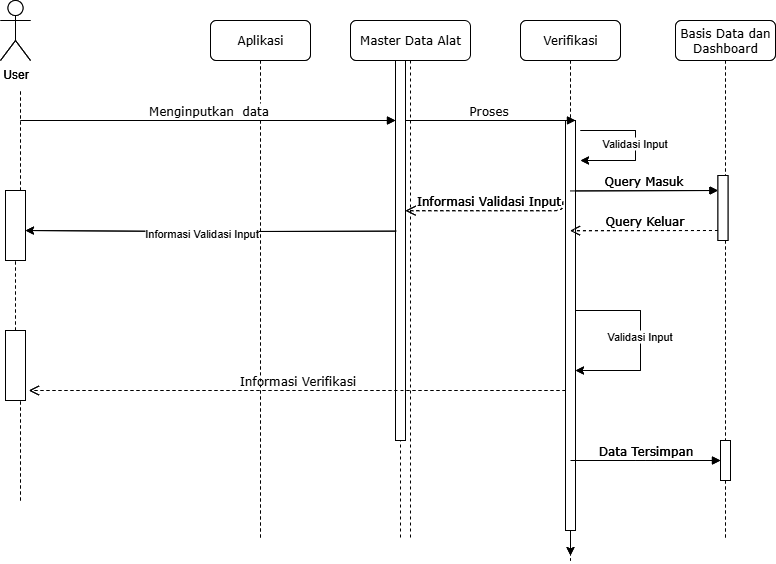

The diagram above was exported from draw.io. Its source (the exported page's mxGraphModel, read from the mxfile embedded in the PNG):
<mxGraphModel dx="1042" dy="608" grid="1" gridSize="10" guides="1" tooltips="1" connect="1" arrows="1" fold="1" page="1" pageScale="1" pageWidth="1100" pageHeight="850" background="none" math="0" shadow="0">
  <root>
    <mxCell id="0" />
    <mxCell id="1" parent="0" />
    <mxCell id="7baba1c4bc27f4b0-2" value="Login" style="shape=umlLifeline;perimeter=lifelinePerimeter;whiteSpace=wrap;html=1;container=1;collapsible=0;recursiveResize=0;outlineConnect=0;rounded=1;shadow=0;comic=0;labelBackgroundColor=none;strokeWidth=1;fontFamily=Verdana;fontSize=12;align=center;" parent="1" vertex="1">
      <mxGeometry x="500" y="80" width="100" height="520" as="geometry" />
    </mxCell>
    <mxCell id="7baba1c4bc27f4b0-10" value="" style="html=1;points=[];perimeter=orthogonalPerimeter;rounded=0;shadow=0;comic=0;labelBackgroundColor=none;strokeWidth=1;fontFamily=Verdana;fontSize=12;align=center;" parent="7baba1c4bc27f4b0-2" vertex="1">
      <mxGeometry x="45" y="40" width="10" height="380" as="geometry" />
    </mxCell>
    <mxCell id="5VFEJ6Z1CcXI4XaXl5GK-12" value="Informasi Validasi Input" style="html=1;verticalAlign=bottom;endArrow=open;dashed=1;endSize=8;labelBackgroundColor=none;fontFamily=Verdana;fontSize=12;edgeStyle=elbowEdgeStyle;elbow=vertical;exitX=-0.274;exitY=0.198;exitDx=0;exitDy=0;exitPerimeter=0;" parent="7baba1c4bc27f4b0-2" source="5VFEJ6Z1CcXI4XaXl5GK-3" edge="1">
      <mxGeometry relative="1" as="geometry">
        <mxPoint x="55" y="190" as="targetPoint" />
        <Array as="points">
          <mxPoint x="145.36" y="190.2" />
          <mxPoint x="175.36" y="190.2" />
        </Array>
        <mxPoint x="203.4699999999999" y="189.99999999999994" as="sourcePoint" />
      </mxGeometry>
    </mxCell>
    <mxCell id="7baba1c4bc27f4b0-3" value="Verifikasi" style="shape=umlLifeline;perimeter=lifelinePerimeter;whiteSpace=wrap;html=1;container=1;collapsible=0;recursiveResize=0;outlineConnect=0;rounded=1;shadow=0;comic=0;labelBackgroundColor=none;strokeWidth=1;fontFamily=Verdana;fontSize=12;align=center;" parent="1" vertex="1">
      <mxGeometry x="670" y="80" width="100" height="540" as="geometry" />
    </mxCell>
    <mxCell id="5VFEJ6Z1CcXI4XaXl5GK-10" style="edgeStyle=orthogonalEdgeStyle;rounded=0;orthogonalLoop=1;jettySize=auto;html=1;" parent="7baba1c4bc27f4b0-3" source="5VFEJ6Z1CcXI4XaXl5GK-3" target="5VFEJ6Z1CcXI4XaXl5GK-3" edge="1">
      <mxGeometry relative="1" as="geometry">
        <mxPoint x="120" y="340" as="targetPoint" />
        <Array as="points">
          <mxPoint x="120" y="290" />
          <mxPoint x="120" y="350" />
        </Array>
      </mxGeometry>
    </mxCell>
    <mxCell id="5VFEJ6Z1CcXI4XaXl5GK-11" value="Validasi Input" style="edgeLabel;html=1;align=center;verticalAlign=middle;resizable=0;points=[];" parent="5VFEJ6Z1CcXI4XaXl5GK-10" vertex="1" connectable="0">
      <mxGeometry x="-0.0498" y="-2" relative="1" as="geometry">
        <mxPoint as="offset" />
      </mxGeometry>
    </mxCell>
    <mxCell id="5VFEJ6Z1CcXI4XaXl5GK-24" style="edgeStyle=orthogonalEdgeStyle;rounded=0;orthogonalLoop=1;jettySize=auto;html=1;" parent="7baba1c4bc27f4b0-3" source="5VFEJ6Z1CcXI4XaXl5GK-3" edge="1">
      <mxGeometry relative="1" as="geometry">
        <mxPoint x="50" y="535" as="targetPoint" />
      </mxGeometry>
    </mxCell>
    <mxCell id="5VFEJ6Z1CcXI4XaXl5GK-3" value="" style="html=1;points=[];perimeter=orthogonalPerimeter;rounded=0;shadow=0;comic=0;labelBackgroundColor=none;strokeWidth=1;fontFamily=Verdana;fontSize=12;align=center;" parent="7baba1c4bc27f4b0-3" vertex="1">
      <mxGeometry x="45" y="100" width="10" height="410" as="geometry" />
    </mxCell>
    <mxCell id="7baba1c4bc27f4b0-14" value="Proses" style="html=1;verticalAlign=bottom;endArrow=block;entryX=0;entryY=0;labelBackgroundColor=none;fontFamily=Verdana;fontSize=12;edgeStyle=elbowEdgeStyle;elbow=vertical;" parent="7baba1c4bc27f4b0-3" source="7baba1c4bc27f4b0-2" edge="1">
      <mxGeometry relative="1" as="geometry">
        <mxPoint x="-55" y="99.99684210526323" as="sourcePoint" />
        <mxPoint x="55" y="100.26000000000022" as="targetPoint" />
        <Array as="points">
          <mxPoint x="-110" y="100" />
        </Array>
      </mxGeometry>
    </mxCell>
    <mxCell id="7baba1c4bc27f4b0-30" value="&lt;span style=&quot;background-color: rgb(255, 255, 255);&quot;&gt;Informasi Verifikasi&lt;/span&gt;" style="html=1;verticalAlign=bottom;endArrow=open;dashed=1;endSize=8;labelBackgroundColor=none;fontFamily=Verdana;fontSize=12;edgeStyle=elbowEdgeStyle;elbow=vertical;entryX=1.168;entryY=0.858;entryDx=0;entryDy=0;entryPerimeter=0;" parent="7baba1c4bc27f4b0-3" target="5VFEJ6Z1CcXI4XaXl5GK-19" edge="1">
      <mxGeometry relative="1" as="geometry">
        <mxPoint x="-509.5" y="370" as="targetPoint" />
        <Array as="points">
          <mxPoint x="-104.5" y="370" />
        </Array>
        <mxPoint x="45.00000000000023" y="370" as="sourcePoint" />
      </mxGeometry>
    </mxCell>
    <mxCell id="7baba1c4bc27f4b0-4" value="Basis Data dan Dashboard" style="shape=umlLifeline;perimeter=lifelinePerimeter;whiteSpace=wrap;html=1;container=1;collapsible=0;recursiveResize=0;outlineConnect=0;rounded=1;shadow=0;comic=0;labelBackgroundColor=none;strokeWidth=1;fontFamily=Verdana;fontSize=12;align=center;" parent="1" vertex="1">
      <mxGeometry x="825" y="80" width="100" height="520" as="geometry" />
    </mxCell>
    <mxCell id="5VFEJ6Z1CcXI4XaXl5GK-2" value="" style="html=1;points=[];perimeter=orthogonalPerimeter;rounded=0;shadow=0;comic=0;labelBackgroundColor=none;strokeWidth=1;fontFamily=Verdana;fontSize=12;align=center;" parent="7baba1c4bc27f4b0-4" vertex="1">
      <mxGeometry x="45" y="420" width="10" height="40" as="geometry" />
    </mxCell>
    <mxCell id="7baba1c4bc27f4b0-19" value="" style="html=1;points=[];perimeter=orthogonalPerimeter;rounded=0;shadow=0;comic=0;labelBackgroundColor=none;strokeWidth=1;fontFamily=Verdana;fontSize=12;align=center;" parent="7baba1c4bc27f4b0-4" vertex="1">
      <mxGeometry x="42.47" y="155" width="10" height="65" as="geometry" />
    </mxCell>
    <mxCell id="7baba1c4bc27f4b0-21" value="Query Keluar" style="html=1;verticalAlign=bottom;endArrow=open;dashed=1;endSize=8;labelBackgroundColor=none;fontFamily=Verdana;fontSize=12;edgeStyle=elbowEdgeStyle;elbow=vertical;exitX=0.311;exitY=0.745;exitDx=0;exitDy=0;exitPerimeter=0;" parent="7baba1c4bc27f4b0-4" edge="1">
      <mxGeometry relative="1" as="geometry">
        <mxPoint x="-105.55263157894728" y="210.20000000000005" as="targetPoint" />
        <Array as="points">
          <mxPoint x="-15.639999999999972" y="210.2" />
          <mxPoint x="14.360000000000028" y="210.2" />
        </Array>
        <mxPoint x="42.46999999999993" y="209.99999999999994" as="sourcePoint" />
      </mxGeometry>
    </mxCell>
    <mxCell id="7baba1c4bc27f4b0-8" value="Aplikasi" style="shape=umlLifeline;perimeter=lifelinePerimeter;whiteSpace=wrap;html=1;container=1;collapsible=0;recursiveResize=0;outlineConnect=0;rounded=1;shadow=0;comic=0;labelBackgroundColor=none;strokeWidth=1;fontFamily=Verdana;fontSize=12;align=center;" parent="1" vertex="1">
      <mxGeometry x="360" y="80" width="100" height="520" as="geometry" />
    </mxCell>
    <mxCell id="5VFEJ6Z1CcXI4XaXl5GK-17" value="" style="html=1;verticalAlign=bottom;endArrow=block;entryX=0;entryY=0;labelBackgroundColor=none;fontFamily=Verdana;fontSize=12;edgeStyle=elbowEdgeStyle;elbow=vertical;" parent="7baba1c4bc27f4b0-8" edge="1">
      <mxGeometry relative="1" as="geometry">
        <mxPoint x="-190" y="100" as="sourcePoint" />
        <mxPoint x="185" y="100.26000000000022" as="targetPoint" />
      </mxGeometry>
    </mxCell>
    <mxCell id="7baba1c4bc27f4b0-29" value="Data Tersimpan" style="html=1;verticalAlign=bottom;endArrow=block;entryX=0;entryY=0;labelBackgroundColor=none;fontFamily=Verdana;fontSize=12;edgeStyle=elbowEdgeStyle;elbow=vertical;" parent="1" edge="1">
      <mxGeometry relative="1" as="geometry">
        <mxPoint x="720" y="520" as="sourcePoint" />
        <mxPoint x="870" y="520" as="targetPoint" />
      </mxGeometry>
    </mxCell>
    <mxCell id="7baba1c4bc27f4b0-20" value="Query Masuk" style="html=1;verticalAlign=bottom;endArrow=block;entryX=0;entryY=0;labelBackgroundColor=none;fontFamily=Verdana;fontSize=12;edgeStyle=elbowEdgeStyle;elbow=vertical;exitX=0.474;exitY=0.126;exitDx=0;exitDy=0;exitPerimeter=0;" parent="1" edge="1">
      <mxGeometry relative="1" as="geometry">
        <mxPoint x="719.74" y="250.44000000000005" as="sourcePoint" />
        <mxPoint x="867.47" y="250" as="targetPoint" />
      </mxGeometry>
    </mxCell>
    <mxCell id="5VFEJ6Z1CcXI4XaXl5GK-13" value="" style="endArrow=none;dashed=1;html=1;rounded=0;" parent="1" source="7baba1c4bc27f4b0-34" edge="1">
      <mxGeometry width="50" height="50" relative="1" as="geometry">
        <mxPoint x="170" y="560" as="sourcePoint" />
        <mxPoint x="170" y="150" as="targetPoint" />
      </mxGeometry>
    </mxCell>
    <mxCell id="5VFEJ6Z1CcXI4XaXl5GK-14" value="User" style="shape=umlActor;verticalLabelPosition=bottom;verticalAlign=top;html=1;" parent="1" vertex="1">
      <mxGeometry x="150" y="60" width="30" height="60" as="geometry" />
    </mxCell>
    <mxCell id="5VFEJ6Z1CcXI4XaXl5GK-18" value="" style="endArrow=none;dashed=1;html=1;rounded=0;" parent="1" source="5VFEJ6Z1CcXI4XaXl5GK-19" target="7baba1c4bc27f4b0-34" edge="1">
      <mxGeometry width="50" height="50" relative="1" as="geometry">
        <mxPoint x="170" y="560" as="sourcePoint" />
        <mxPoint x="170" y="150" as="targetPoint" />
      </mxGeometry>
    </mxCell>
    <mxCell id="7baba1c4bc27f4b0-34" value="" style="html=1;points=[];perimeter=orthogonalPerimeter;rounded=0;shadow=0;comic=0;labelBackgroundColor=none;strokeWidth=1;fontFamily=Verdana;fontSize=12;align=center;rotation=0;" parent="1" vertex="1">
      <mxGeometry x="155" y="250" width="20" height="70" as="geometry" />
    </mxCell>
    <mxCell id="5VFEJ6Z1CcXI4XaXl5GK-20" value="" style="endArrow=none;dashed=1;html=1;rounded=0;" parent="1" target="5VFEJ6Z1CcXI4XaXl5GK-19" edge="1">
      <mxGeometry width="50" height="50" relative="1" as="geometry">
        <mxPoint x="170" y="560" as="sourcePoint" />
        <mxPoint x="170" y="320" as="targetPoint" />
      </mxGeometry>
    </mxCell>
    <mxCell id="5VFEJ6Z1CcXI4XaXl5GK-19" value="" style="html=1;points=[];perimeter=orthogonalPerimeter;rounded=0;shadow=0;comic=0;labelBackgroundColor=none;strokeWidth=1;fontFamily=Verdana;fontSize=12;align=center;rotation=0;" parent="1" vertex="1">
      <mxGeometry x="155" y="390" width="20" height="70" as="geometry" />
    </mxCell>
    <mxCell id="5VFEJ6Z1CcXI4XaXl5GK-21" style="edgeStyle=orthogonalEdgeStyle;rounded=0;orthogonalLoop=1;jettySize=auto;html=1;entryX=0.961;entryY=0.849;entryDx=0;entryDy=0;entryPerimeter=0;" parent="1" edge="1">
      <mxGeometry relative="1" as="geometry">
        <mxPoint x="545.78" y="290.6326315789474" as="sourcePoint" />
        <mxPoint x="175.00000000000003" y="290.00999999999993" as="targetPoint" />
      </mxGeometry>
    </mxCell>
    <mxCell id="5VFEJ6Z1CcXI4XaXl5GK-23" value="Informasi Validasi Input" style="edgeLabel;html=1;align=center;verticalAlign=middle;resizable=0;points=[];" parent="5VFEJ6Z1CcXI4XaXl5GK-21" vertex="1" connectable="0">
      <mxGeometry x="0.0578" y="2" relative="1" as="geometry">
        <mxPoint as="offset" />
      </mxGeometry>
    </mxCell>
    <mxCell id="5VFEJ6Z1CcXI4XaXl5GK-25" style="edgeStyle=orthogonalEdgeStyle;rounded=0;orthogonalLoop=1;jettySize=auto;html=1;" parent="1" edge="1">
      <mxGeometry relative="1" as="geometry">
        <mxPoint x="730" y="220" as="targetPoint" />
        <mxPoint x="730" y="190" as="sourcePoint" />
        <Array as="points">
          <mxPoint x="785" y="190" />
          <mxPoint x="785" y="220" />
        </Array>
      </mxGeometry>
    </mxCell>
    <mxCell id="5VFEJ6Z1CcXI4XaXl5GK-26" value="Validasi Input" style="edgeLabel;html=1;align=center;verticalAlign=middle;resizable=0;points=[];" parent="5VFEJ6Z1CcXI4XaXl5GK-25" vertex="1" connectable="0">
      <mxGeometry x="-0.0498" y="-2" relative="1" as="geometry">
        <mxPoint as="offset" />
      </mxGeometry>
    </mxCell>
    <mxCell id="8DgxnkDbMcnRAh7K2YR9-1" value="Master Data Alat " style="shape=umlLifeline;perimeter=lifelinePerimeter;whiteSpace=wrap;html=1;container=1;collapsible=0;recursiveResize=0;outlineConnect=0;rounded=1;shadow=0;comic=0;labelBackgroundColor=none;strokeWidth=1;fontFamily=Verdana;fontSize=12;align=center;" parent="1" vertex="1">
      <mxGeometry x="500" y="80" width="120" height="520" as="geometry" />
    </mxCell>
    <mxCell id="8DgxnkDbMcnRAh7K2YR9-2" value="" style="html=1;points=[];perimeter=orthogonalPerimeter;rounded=0;shadow=0;comic=0;labelBackgroundColor=none;strokeWidth=1;fontFamily=Verdana;fontSize=12;align=center;" parent="8DgxnkDbMcnRAh7K2YR9-1" vertex="1">
      <mxGeometry x="45" y="40" width="10" height="380" as="geometry" />
    </mxCell>
    <mxCell id="8DgxnkDbMcnRAh7K2YR9-3" value="Informasi Validasi Input" style="html=1;verticalAlign=bottom;endArrow=open;dashed=1;endSize=8;labelBackgroundColor=none;fontFamily=Verdana;fontSize=12;edgeStyle=elbowEdgeStyle;elbow=vertical;exitX=-0.274;exitY=0.198;exitDx=0;exitDy=0;exitPerimeter=0;" parent="8DgxnkDbMcnRAh7K2YR9-1" source="8DgxnkDbMcnRAh7K2YR9-8" edge="1">
      <mxGeometry relative="1" as="geometry">
        <mxPoint x="55" y="190" as="targetPoint" />
        <Array as="points">
          <mxPoint x="145.36" y="190.2" />
          <mxPoint x="175.36" y="190.2" />
        </Array>
        <mxPoint x="203.4699999999999" y="189.99999999999994" as="sourcePoint" />
      </mxGeometry>
    </mxCell>
    <mxCell id="8DgxnkDbMcnRAh7K2YR9-4" value="Verifikasi" style="shape=umlLifeline;perimeter=lifelinePerimeter;whiteSpace=wrap;html=1;container=1;collapsible=0;recursiveResize=0;outlineConnect=0;rounded=1;shadow=0;comic=0;labelBackgroundColor=none;strokeWidth=1;fontFamily=Verdana;fontSize=12;align=center;" parent="1" vertex="1">
      <mxGeometry x="670" y="80" width="100" height="540" as="geometry" />
    </mxCell>
    <mxCell id="8DgxnkDbMcnRAh7K2YR9-5" style="edgeStyle=orthogonalEdgeStyle;rounded=0;orthogonalLoop=1;jettySize=auto;html=1;" parent="8DgxnkDbMcnRAh7K2YR9-4" source="8DgxnkDbMcnRAh7K2YR9-8" target="8DgxnkDbMcnRAh7K2YR9-8" edge="1">
      <mxGeometry relative="1" as="geometry">
        <mxPoint x="120" y="340" as="targetPoint" />
        <Array as="points">
          <mxPoint x="120" y="290" />
          <mxPoint x="120" y="350" />
        </Array>
      </mxGeometry>
    </mxCell>
    <mxCell id="8DgxnkDbMcnRAh7K2YR9-6" value="Validasi Input" style="edgeLabel;html=1;align=center;verticalAlign=middle;resizable=0;points=[];" parent="8DgxnkDbMcnRAh7K2YR9-5" vertex="1" connectable="0">
      <mxGeometry x="-0.0498" y="-2" relative="1" as="geometry">
        <mxPoint as="offset" />
      </mxGeometry>
    </mxCell>
    <mxCell id="8DgxnkDbMcnRAh7K2YR9-7" style="edgeStyle=orthogonalEdgeStyle;rounded=0;orthogonalLoop=1;jettySize=auto;html=1;" parent="8DgxnkDbMcnRAh7K2YR9-4" source="8DgxnkDbMcnRAh7K2YR9-8" edge="1">
      <mxGeometry relative="1" as="geometry">
        <mxPoint x="50" y="535" as="targetPoint" />
      </mxGeometry>
    </mxCell>
    <mxCell id="8DgxnkDbMcnRAh7K2YR9-8" value="" style="html=1;points=[];perimeter=orthogonalPerimeter;rounded=0;shadow=0;comic=0;labelBackgroundColor=none;strokeWidth=1;fontFamily=Verdana;fontSize=12;align=center;" parent="8DgxnkDbMcnRAh7K2YR9-4" vertex="1">
      <mxGeometry x="45" y="100" width="10" height="410" as="geometry" />
    </mxCell>
    <mxCell id="8DgxnkDbMcnRAh7K2YR9-9" value="" style="html=1;verticalAlign=bottom;endArrow=block;entryX=0;entryY=0;labelBackgroundColor=none;fontFamily=Verdana;fontSize=12;edgeStyle=elbowEdgeStyle;elbow=vertical;" parent="8DgxnkDbMcnRAh7K2YR9-4" source="8DgxnkDbMcnRAh7K2YR9-1" edge="1">
      <mxGeometry relative="1" as="geometry">
        <mxPoint x="-55" y="99.99684210526323" as="sourcePoint" />
        <mxPoint x="55" y="100.26000000000022" as="targetPoint" />
        <Array as="points">
          <mxPoint x="-110" y="100" />
        </Array>
      </mxGeometry>
    </mxCell>
    <mxCell id="8DgxnkDbMcnRAh7K2YR9-10" value="&lt;span style=&quot;background-color: rgb(255, 255, 255);&quot;&gt;Informasi Verifikasi&lt;/span&gt;" style="html=1;verticalAlign=bottom;endArrow=open;dashed=1;endSize=8;labelBackgroundColor=none;fontFamily=Verdana;fontSize=12;edgeStyle=elbowEdgeStyle;elbow=vertical;entryX=1.168;entryY=0.858;entryDx=0;entryDy=0;entryPerimeter=0;" parent="8DgxnkDbMcnRAh7K2YR9-4" target="8DgxnkDbMcnRAh7K2YR9-24" edge="1">
      <mxGeometry relative="1" as="geometry">
        <mxPoint x="-509.5" y="370" as="targetPoint" />
        <Array as="points">
          <mxPoint x="-104.5" y="370" />
        </Array>
        <mxPoint x="45.00000000000023" y="370" as="sourcePoint" />
      </mxGeometry>
    </mxCell>
    <mxCell id="8DgxnkDbMcnRAh7K2YR9-11" value="Basis Data dan Dashboard" style="shape=umlLifeline;perimeter=lifelinePerimeter;whiteSpace=wrap;html=1;container=1;collapsible=0;recursiveResize=0;outlineConnect=0;rounded=1;shadow=0;comic=0;labelBackgroundColor=none;strokeWidth=1;fontFamily=Verdana;fontSize=12;align=center;" parent="1" vertex="1">
      <mxGeometry x="825" y="80" width="100" height="520" as="geometry" />
    </mxCell>
    <mxCell id="8DgxnkDbMcnRAh7K2YR9-12" value="" style="html=1;points=[];perimeter=orthogonalPerimeter;rounded=0;shadow=0;comic=0;labelBackgroundColor=none;strokeWidth=1;fontFamily=Verdana;fontSize=12;align=center;" parent="8DgxnkDbMcnRAh7K2YR9-11" vertex="1">
      <mxGeometry x="45" y="420" width="10" height="40" as="geometry" />
    </mxCell>
    <mxCell id="8DgxnkDbMcnRAh7K2YR9-13" value="" style="html=1;points=[];perimeter=orthogonalPerimeter;rounded=0;shadow=0;comic=0;labelBackgroundColor=none;strokeWidth=1;fontFamily=Verdana;fontSize=12;align=center;" parent="8DgxnkDbMcnRAh7K2YR9-11" vertex="1">
      <mxGeometry x="42.47" y="155" width="10" height="65" as="geometry" />
    </mxCell>
    <mxCell id="8DgxnkDbMcnRAh7K2YR9-14" value="Query Keluar" style="html=1;verticalAlign=bottom;endArrow=open;dashed=1;endSize=8;labelBackgroundColor=none;fontFamily=Verdana;fontSize=12;edgeStyle=elbowEdgeStyle;elbow=vertical;exitX=0.311;exitY=0.745;exitDx=0;exitDy=0;exitPerimeter=0;" parent="8DgxnkDbMcnRAh7K2YR9-11" edge="1">
      <mxGeometry relative="1" as="geometry">
        <mxPoint x="-105.55263157894728" y="210.20000000000005" as="targetPoint" />
        <Array as="points">
          <mxPoint x="-15.639999999999972" y="210.2" />
          <mxPoint x="14.360000000000028" y="210.2" />
        </Array>
        <mxPoint x="42.46999999999993" y="209.99999999999994" as="sourcePoint" />
      </mxGeometry>
    </mxCell>
    <mxCell id="8DgxnkDbMcnRAh7K2YR9-15" value="Aplikasi" style="shape=umlLifeline;perimeter=lifelinePerimeter;whiteSpace=wrap;html=1;container=1;collapsible=0;recursiveResize=0;outlineConnect=0;rounded=1;shadow=0;comic=0;labelBackgroundColor=none;strokeWidth=1;fontFamily=Verdana;fontSize=12;align=center;" parent="1" vertex="1">
      <mxGeometry x="360" y="80" width="100" height="520" as="geometry" />
    </mxCell>
    <mxCell id="8DgxnkDbMcnRAh7K2YR9-16" value="&lt;span style=&quot;background-color: rgb(255, 255, 255);&quot;&gt;Menginputkan&amp;nbsp; data&lt;/span&gt;" style="html=1;verticalAlign=bottom;endArrow=block;entryX=0;entryY=0;labelBackgroundColor=none;fontFamily=Verdana;fontSize=12;edgeStyle=elbowEdgeStyle;elbow=vertical;" parent="8DgxnkDbMcnRAh7K2YR9-15" edge="1">
      <mxGeometry relative="1" as="geometry">
        <mxPoint x="-190" y="100" as="sourcePoint" />
        <mxPoint x="185" y="100.26000000000022" as="targetPoint" />
      </mxGeometry>
    </mxCell>
    <mxCell id="8DgxnkDbMcnRAh7K2YR9-17" value="Data Tersimpan" style="html=1;verticalAlign=bottom;endArrow=block;entryX=0;entryY=0;labelBackgroundColor=none;fontFamily=Verdana;fontSize=12;edgeStyle=elbowEdgeStyle;elbow=vertical;" parent="1" edge="1">
      <mxGeometry relative="1" as="geometry">
        <mxPoint x="720" y="520" as="sourcePoint" />
        <mxPoint x="870" y="520" as="targetPoint" />
      </mxGeometry>
    </mxCell>
    <mxCell id="8DgxnkDbMcnRAh7K2YR9-18" value="Query Masuk" style="html=1;verticalAlign=bottom;endArrow=block;entryX=0;entryY=0;labelBackgroundColor=none;fontFamily=Verdana;fontSize=12;edgeStyle=elbowEdgeStyle;elbow=vertical;exitX=0.474;exitY=0.126;exitDx=0;exitDy=0;exitPerimeter=0;" parent="1" edge="1">
      <mxGeometry relative="1" as="geometry">
        <mxPoint x="719.74" y="250.44000000000005" as="sourcePoint" />
        <mxPoint x="867.47" y="250" as="targetPoint" />
      </mxGeometry>
    </mxCell>
    <mxCell id="8DgxnkDbMcnRAh7K2YR9-19" value="" style="endArrow=none;dashed=1;html=1;rounded=0;" parent="1" source="8DgxnkDbMcnRAh7K2YR9-22" edge="1">
      <mxGeometry width="50" height="50" relative="1" as="geometry">
        <mxPoint x="170" y="560" as="sourcePoint" />
        <mxPoint x="170" y="150" as="targetPoint" />
      </mxGeometry>
    </mxCell>
    <mxCell id="8DgxnkDbMcnRAh7K2YR9-20" value="User" style="shape=umlActor;verticalLabelPosition=bottom;verticalAlign=top;html=1;" parent="1" vertex="1">
      <mxGeometry x="150" y="60" width="30" height="60" as="geometry" />
    </mxCell>
    <mxCell id="8DgxnkDbMcnRAh7K2YR9-21" value="" style="endArrow=none;dashed=1;html=1;rounded=0;" parent="1" source="8DgxnkDbMcnRAh7K2YR9-24" target="8DgxnkDbMcnRAh7K2YR9-22" edge="1">
      <mxGeometry width="50" height="50" relative="1" as="geometry">
        <mxPoint x="170" y="560" as="sourcePoint" />
        <mxPoint x="170" y="150" as="targetPoint" />
      </mxGeometry>
    </mxCell>
    <mxCell id="8DgxnkDbMcnRAh7K2YR9-22" value="" style="html=1;points=[];perimeter=orthogonalPerimeter;rounded=0;shadow=0;comic=0;labelBackgroundColor=none;strokeWidth=1;fontFamily=Verdana;fontSize=12;align=center;rotation=0;" parent="1" vertex="1">
      <mxGeometry x="155" y="250" width="20" height="70" as="geometry" />
    </mxCell>
    <mxCell id="8DgxnkDbMcnRAh7K2YR9-23" value="" style="endArrow=none;dashed=1;html=1;rounded=0;" parent="1" target="8DgxnkDbMcnRAh7K2YR9-24" edge="1">
      <mxGeometry width="50" height="50" relative="1" as="geometry">
        <mxPoint x="170" y="560" as="sourcePoint" />
        <mxPoint x="170" y="320" as="targetPoint" />
      </mxGeometry>
    </mxCell>
    <mxCell id="8DgxnkDbMcnRAh7K2YR9-24" value="" style="html=1;points=[];perimeter=orthogonalPerimeter;rounded=0;shadow=0;comic=0;labelBackgroundColor=none;strokeWidth=1;fontFamily=Verdana;fontSize=12;align=center;rotation=0;" parent="1" vertex="1">
      <mxGeometry x="155" y="390" width="20" height="70" as="geometry" />
    </mxCell>
    <mxCell id="8DgxnkDbMcnRAh7K2YR9-25" style="edgeStyle=orthogonalEdgeStyle;rounded=0;orthogonalLoop=1;jettySize=auto;html=1;entryX=0.961;entryY=0.849;entryDx=0;entryDy=0;entryPerimeter=0;" parent="1" edge="1">
      <mxGeometry relative="1" as="geometry">
        <mxPoint x="545.78" y="290.6326315789474" as="sourcePoint" />
        <mxPoint x="175.00000000000003" y="290.00999999999993" as="targetPoint" />
      </mxGeometry>
    </mxCell>
    <mxCell id="8DgxnkDbMcnRAh7K2YR9-26" value="Informasi Validasi Input" style="edgeLabel;html=1;align=center;verticalAlign=middle;resizable=0;points=[];" parent="8DgxnkDbMcnRAh7K2YR9-25" vertex="1" connectable="0">
      <mxGeometry x="0.0578" y="2" relative="1" as="geometry">
        <mxPoint as="offset" />
      </mxGeometry>
    </mxCell>
    <mxCell id="8DgxnkDbMcnRAh7K2YR9-27" style="edgeStyle=orthogonalEdgeStyle;rounded=0;orthogonalLoop=1;jettySize=auto;html=1;" parent="1" edge="1">
      <mxGeometry relative="1" as="geometry">
        <mxPoint x="730" y="220" as="targetPoint" />
        <mxPoint x="730" y="190" as="sourcePoint" />
        <Array as="points">
          <mxPoint x="785" y="190" />
          <mxPoint x="785" y="220" />
        </Array>
      </mxGeometry>
    </mxCell>
    <mxCell id="8DgxnkDbMcnRAh7K2YR9-28" value="Validasi Input" style="edgeLabel;html=1;align=center;verticalAlign=middle;resizable=0;points=[];" parent="8DgxnkDbMcnRAh7K2YR9-27" vertex="1" connectable="0">
      <mxGeometry x="-0.0498" y="-2" relative="1" as="geometry">
        <mxPoint as="offset" />
      </mxGeometry>
    </mxCell>
  </root>
</mxGraphModel>